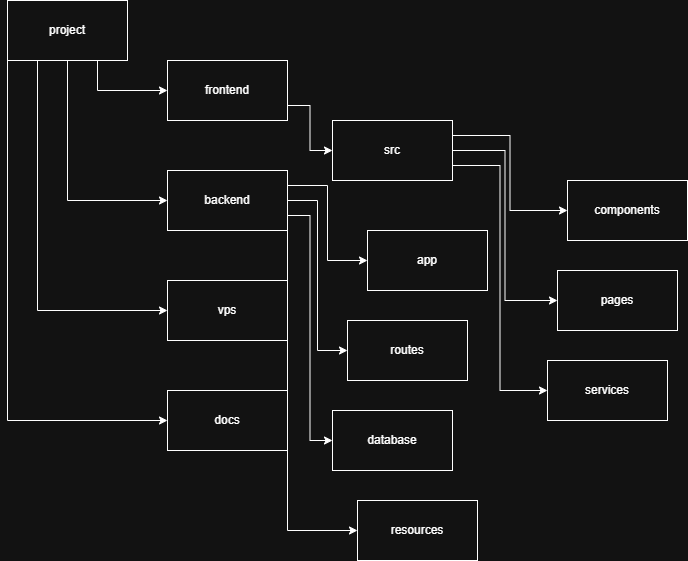

The diagram above was exported from draw.io. Its source (the exported page's mxGraphModel, read from the mxfile embedded in the PNG):
<mxGraphModel dx="1042" dy="562" grid="1" gridSize="10" guides="1" tooltips="1" connect="1" arrows="1" fold="1" page="1" pageScale="1" pageWidth="850" pageHeight="1100" math="0" shadow="0">
  <root>
    <mxCell id="0" />
    <mxCell id="1" parent="0" />
    <mxCell id="cBDYAXGbJEaUej_6Xx1H-6" edge="1" parent="1" source="cBDYAXGbJEaUej_6Xx1H-1" style="edgeStyle=orthogonalEdgeStyle;rounded=0;orthogonalLoop=1;jettySize=auto;html=1;exitX=0.75;exitY=1;exitDx=0;exitDy=0;entryX=0;entryY=0.5;entryDx=0;entryDy=0;" target="cBDYAXGbJEaUej_6Xx1H-2">
      <mxGeometry relative="1" as="geometry" />
    </mxCell>
    <mxCell id="cBDYAXGbJEaUej_6Xx1H-7" edge="1" parent="1" source="cBDYAXGbJEaUej_6Xx1H-1" style="edgeStyle=orthogonalEdgeStyle;rounded=0;orthogonalLoop=1;jettySize=auto;html=1;exitX=0.5;exitY=1;exitDx=0;exitDy=0;entryX=0;entryY=0.5;entryDx=0;entryDy=0;" target="cBDYAXGbJEaUej_6Xx1H-3">
      <mxGeometry relative="1" as="geometry" />
    </mxCell>
    <mxCell id="cBDYAXGbJEaUej_6Xx1H-8" edge="1" parent="1" source="cBDYAXGbJEaUej_6Xx1H-1" style="edgeStyle=orthogonalEdgeStyle;rounded=0;orthogonalLoop=1;jettySize=auto;html=1;exitX=0.25;exitY=1;exitDx=0;exitDy=0;entryX=0;entryY=0.5;entryDx=0;entryDy=0;" target="cBDYAXGbJEaUej_6Xx1H-5">
      <mxGeometry relative="1" as="geometry" />
    </mxCell>
    <mxCell id="cBDYAXGbJEaUej_6Xx1H-9" edge="1" parent="1" source="cBDYAXGbJEaUej_6Xx1H-1" style="edgeStyle=orthogonalEdgeStyle;rounded=0;orthogonalLoop=1;jettySize=auto;html=1;exitX=0;exitY=1;exitDx=0;exitDy=0;entryX=0;entryY=0.5;entryDx=0;entryDy=0;" target="cBDYAXGbJEaUej_6Xx1H-4">
      <mxGeometry relative="1" as="geometry" />
    </mxCell>
    <mxCell id="cBDYAXGbJEaUej_6Xx1H-1" parent="1" style="rounded=0;whiteSpace=wrap;html=1;" value="project" vertex="1">
      <mxGeometry height="60" width="120" x="40" y="30" as="geometry" />
    </mxCell>
    <mxCell id="cBDYAXGbJEaUej_6Xx1H-11" edge="1" parent="1" source="cBDYAXGbJEaUej_6Xx1H-2" style="edgeStyle=orthogonalEdgeStyle;rounded=0;orthogonalLoop=1;jettySize=auto;html=1;exitX=1;exitY=0.75;exitDx=0;exitDy=0;entryX=0;entryY=0.5;entryDx=0;entryDy=0;" target="cBDYAXGbJEaUej_6Xx1H-10">
      <mxGeometry relative="1" as="geometry" />
    </mxCell>
    <mxCell id="cBDYAXGbJEaUej_6Xx1H-2" parent="1" style="rounded=0;whiteSpace=wrap;html=1;" value="frontend" vertex="1">
      <mxGeometry height="60" width="120" x="200" y="90" as="geometry" />
    </mxCell>
    <mxCell id="cBDYAXGbJEaUej_6Xx1H-22" edge="1" parent="1" source="cBDYAXGbJEaUej_6Xx1H-3" style="edgeStyle=orthogonalEdgeStyle;rounded=0;orthogonalLoop=1;jettySize=auto;html=1;exitX=1;exitY=0.25;exitDx=0;exitDy=0;entryX=0;entryY=0.5;entryDx=0;entryDy=0;" target="cBDYAXGbJEaUej_6Xx1H-18">
      <mxGeometry relative="1" as="geometry" />
    </mxCell>
    <mxCell id="cBDYAXGbJEaUej_6Xx1H-23" edge="1" parent="1" source="cBDYAXGbJEaUej_6Xx1H-3" style="edgeStyle=orthogonalEdgeStyle;rounded=0;orthogonalLoop=1;jettySize=auto;html=1;exitX=1;exitY=0.5;exitDx=0;exitDy=0;entryX=0;entryY=0.5;entryDx=0;entryDy=0;" target="cBDYAXGbJEaUej_6Xx1H-19">
      <mxGeometry relative="1" as="geometry" />
    </mxCell>
    <mxCell id="cBDYAXGbJEaUej_6Xx1H-24" edge="1" parent="1" source="cBDYAXGbJEaUej_6Xx1H-3" style="edgeStyle=orthogonalEdgeStyle;rounded=0;orthogonalLoop=1;jettySize=auto;html=1;exitX=1;exitY=0.75;exitDx=0;exitDy=0;entryX=0;entryY=0.5;entryDx=0;entryDy=0;" target="cBDYAXGbJEaUej_6Xx1H-20">
      <mxGeometry relative="1" as="geometry" />
    </mxCell>
    <mxCell id="cBDYAXGbJEaUej_6Xx1H-25" edge="1" parent="1" source="cBDYAXGbJEaUej_6Xx1H-3" style="edgeStyle=orthogonalEdgeStyle;rounded=0;orthogonalLoop=1;jettySize=auto;html=1;exitX=1;exitY=1;exitDx=0;exitDy=0;entryX=0;entryY=0.5;entryDx=0;entryDy=0;" target="cBDYAXGbJEaUej_6Xx1H-21">
      <mxGeometry relative="1" as="geometry" />
    </mxCell>
    <mxCell id="cBDYAXGbJEaUej_6Xx1H-3" parent="1" style="rounded=0;whiteSpace=wrap;html=1;" value="backend" vertex="1">
      <mxGeometry height="60" width="120" x="200" y="200" as="geometry" />
    </mxCell>
    <mxCell id="cBDYAXGbJEaUej_6Xx1H-4" parent="1" style="rounded=0;whiteSpace=wrap;html=1;" value="docs" vertex="1">
      <mxGeometry height="60" width="120" x="200" y="420" as="geometry" />
    </mxCell>
    <mxCell id="cBDYAXGbJEaUej_6Xx1H-5" parent="1" style="rounded=0;whiteSpace=wrap;html=1;" value="vps" vertex="1">
      <mxGeometry height="60" width="120" x="200" y="310" as="geometry" />
    </mxCell>
    <mxCell id="cBDYAXGbJEaUej_6Xx1H-15" edge="1" parent="1" source="cBDYAXGbJEaUej_6Xx1H-10" style="edgeStyle=orthogonalEdgeStyle;rounded=0;orthogonalLoop=1;jettySize=auto;html=1;exitX=1;exitY=0.25;exitDx=0;exitDy=0;entryX=0;entryY=0.5;entryDx=0;entryDy=0;" target="cBDYAXGbJEaUej_6Xx1H-12">
      <mxGeometry relative="1" as="geometry" />
    </mxCell>
    <mxCell id="cBDYAXGbJEaUej_6Xx1H-16" edge="1" parent="1" source="cBDYAXGbJEaUej_6Xx1H-10" style="edgeStyle=orthogonalEdgeStyle;rounded=0;orthogonalLoop=1;jettySize=auto;html=1;exitX=1;exitY=0.5;exitDx=0;exitDy=0;entryX=0;entryY=0.5;entryDx=0;entryDy=0;" target="cBDYAXGbJEaUej_6Xx1H-13">
      <mxGeometry relative="1" as="geometry" />
    </mxCell>
    <mxCell id="cBDYAXGbJEaUej_6Xx1H-17" edge="1" parent="1" source="cBDYAXGbJEaUej_6Xx1H-10" style="edgeStyle=orthogonalEdgeStyle;rounded=0;orthogonalLoop=1;jettySize=auto;html=1;exitX=1;exitY=0.75;exitDx=0;exitDy=0;entryX=0;entryY=0.5;entryDx=0;entryDy=0;" target="cBDYAXGbJEaUej_6Xx1H-14">
      <mxGeometry relative="1" as="geometry" />
    </mxCell>
    <mxCell id="cBDYAXGbJEaUej_6Xx1H-10" parent="1" style="rounded=0;whiteSpace=wrap;html=1;" value="src" vertex="1">
      <mxGeometry height="60" width="120" x="365" y="150" as="geometry" />
    </mxCell>
    <mxCell id="cBDYAXGbJEaUej_6Xx1H-12" parent="1" style="rounded=0;whiteSpace=wrap;html=1;" value="components" vertex="1">
      <mxGeometry height="60" width="120" x="600" y="210" as="geometry" />
    </mxCell>
    <mxCell id="cBDYAXGbJEaUej_6Xx1H-13" parent="1" style="rounded=0;whiteSpace=wrap;html=1;" value="pages" vertex="1">
      <mxGeometry height="60" width="120" x="590" y="300" as="geometry" />
    </mxCell>
    <mxCell id="cBDYAXGbJEaUej_6Xx1H-14" parent="1" style="rounded=0;whiteSpace=wrap;html=1;" value="services" vertex="1">
      <mxGeometry height="60" width="120" x="580" y="390" as="geometry" />
    </mxCell>
    <mxCell id="cBDYAXGbJEaUej_6Xx1H-18" parent="1" style="rounded=0;whiteSpace=wrap;html=1;" value="app" vertex="1">
      <mxGeometry height="60" width="120" x="400" y="260" as="geometry" />
    </mxCell>
    <mxCell id="cBDYAXGbJEaUej_6Xx1H-19" parent="1" style="rounded=0;whiteSpace=wrap;html=1;" value="routes" vertex="1">
      <mxGeometry height="60" width="120" x="380" y="350" as="geometry" />
    </mxCell>
    <mxCell id="cBDYAXGbJEaUej_6Xx1H-20" parent="1" style="rounded=0;whiteSpace=wrap;html=1;" value="database" vertex="1">
      <mxGeometry height="60" width="120" x="365" y="440" as="geometry" />
    </mxCell>
    <mxCell id="cBDYAXGbJEaUej_6Xx1H-21" parent="1" style="rounded=0;whiteSpace=wrap;html=1;" value="resources" vertex="1">
      <mxGeometry height="60" width="120" x="390" y="530" as="geometry" />
    </mxCell>
  </root>
</mxGraphModel>